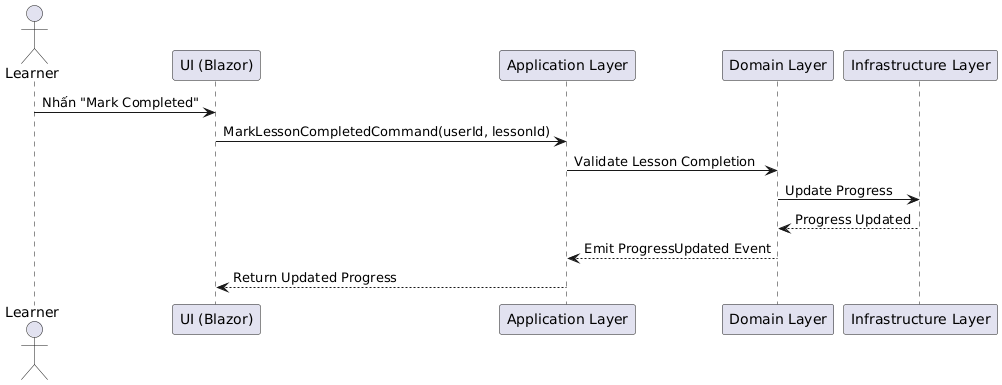

The diagram above was rendered by PlantUML. Its source (embedded in the PNG):
@startuml
actor Learner as U
participant "UI (Blazor)" as UI
participant "Application Layer" as App
participant "Domain Layer" as Domain
participant "Infrastructure Layer" as Infra

U -> UI: Nhấn "Mark Completed"
UI -> App: MarkLessonCompletedCommand(userId, lessonId)
App -> Domain: Validate Lesson Completion
Domain -> Infra: Update Progress
Infra --> Domain: Progress Updated
Domain --> App: Emit ProgressUpdated Event
App --> UI: Return Updated Progress
@enduml